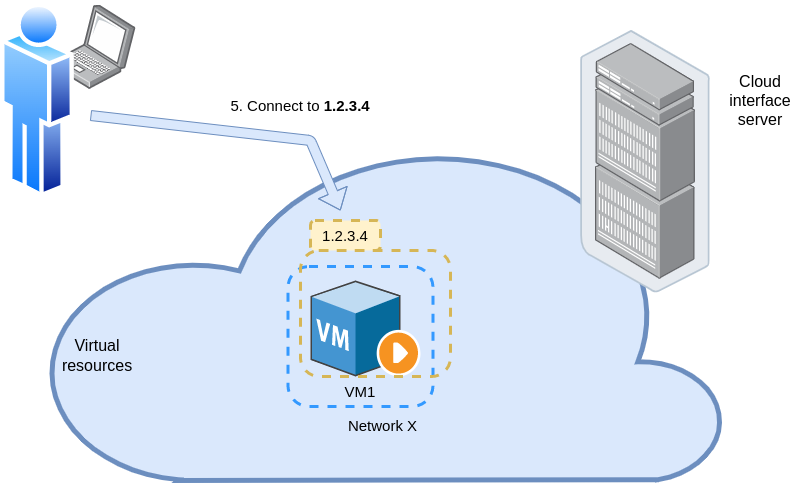

The diagram above was exported from draw.io. Its source (the exported page's mxGraphModel, read from the mxfile embedded in the PNG):
<mxGraphModel dx="1234" dy="829" grid="1" gridSize="10" guides="1" tooltips="1" connect="1" arrows="1" fold="1" page="1" pageScale="1" pageWidth="827" pageHeight="1169" math="0" shadow="0">
  <root>
    <mxCell id="0" />
    <mxCell id="1" parent="0" />
    <mxCell id="29" value="" style="verticalLabelPosition=bottom;html=1;verticalAlign=top;align=center;strokeColor=#6c8ebf;fillColor=#dae8fc;shape=mxgraph.azure.cloud;strokeWidth=5;" vertex="1" parent="1">
      <mxGeometry x="61.35" y="160" width="682.31" height="340" as="geometry" />
    </mxCell>
    <mxCell id="4" value="" style="group" parent="1" vertex="1" connectable="0">
      <mxGeometry x="20" y="20" width="137.46" height="200" as="geometry" />
    </mxCell>
    <mxCell id="3" value="" style="points=[];aspect=fixed;html=1;align=center;shadow=0;dashed=0;image;image=img/lib/allied_telesis/computer_and_terminals/Laptop.svg;" parent="4" vertex="1">
      <mxGeometry x="52.600709663953246" y="4.668752042579019" width="82.85167374760726" height="84.03753676642233" as="geometry" />
    </mxCell>
    <mxCell id="2" value="" style="aspect=fixed;perimeter=ellipsePerimeter;html=1;align=center;shadow=0;dashed=0;spacingTop=3;image;image=img/lib/active_directory/user.svg;" parent="4" vertex="1">
      <mxGeometry width="73.99971987487744" height="200" as="geometry" />
    </mxCell>
    <mxCell id="15" value="" style="points=[];aspect=fixed;html=1;align=center;shadow=0;dashed=0;image;image=img/lib/allied_telesis/storage/Datacenter_Server_Rack_EoR.svg;" parent="1" vertex="1">
      <mxGeometry x="600" y="50" width="129.9" height="262.5" as="geometry" />
    </mxCell>
    <mxCell id="17" value="" style="shape=flexArrow;endArrow=classic;html=1;fillColor=#dae8fc;strokeColor=#6c8ebf;" parent="1" edge="1">
      <mxGeometry width="50" height="50" relative="1" as="geometry">
        <mxPoint x="110" y="135" as="sourcePoint" />
        <mxPoint x="360" y="230" as="targetPoint" />
        <Array as="points">
          <mxPoint x="330" y="160" />
        </Array>
      </mxGeometry>
    </mxCell>
    <mxCell id="18" value="&lt;span style=&quot;font-size: 15px&quot;&gt;5. Connect to &lt;b&gt;1.2.3.4&lt;/b&gt;&lt;/span&gt;" style="text;html=1;strokeColor=none;fillColor=none;align=center;verticalAlign=middle;whiteSpace=wrap;rounded=0;" parent="1" vertex="1">
      <mxGeometry x="230" y="110" width="180" height="30" as="geometry" />
    </mxCell>
    <mxCell id="19" value="&lt;font style=&quot;font-size: 16px&quot;&gt;&lt;font style=&quot;font-size: 16px&quot;&gt;Virtual &lt;/font&gt;&lt;font style=&quot;font-size: 16px&quot;&gt;resources&lt;/font&gt;&lt;/font&gt;" style="text;html=1;strokeColor=none;fillColor=none;align=center;verticalAlign=middle;whiteSpace=wrap;rounded=0;" parent="1" vertex="1">
      <mxGeometry x="87.46000000000001" y="360" width="60" height="30" as="geometry" />
    </mxCell>
    <mxCell id="20" value="Cloud interface server" style="text;html=1;strokeColor=none;fillColor=none;align=center;verticalAlign=middle;whiteSpace=wrap;rounded=0;fontSize=16;" parent="1" vertex="1">
      <mxGeometry x="750" y="105" width="60" height="30" as="geometry" />
    </mxCell>
    <mxCell id="23" value="" style="rounded=1;whiteSpace=wrap;html=1;strokeWidth=3;dashed=1;fillColor=none;strokeColor=#3399FF;" parent="1" vertex="1">
      <mxGeometry x="307.5" y="286" width="145" height="140" as="geometry" />
    </mxCell>
    <mxCell id="24" value="" style="shadow=0;dashed=0;html=1;labelPosition=center;verticalLabelPosition=bottom;verticalAlign=top;align=center;outlineConnect=0;shape=mxgraph.veeam.3d.vm_running;" parent="1" vertex="1">
      <mxGeometry x="330" y="300" width="110" height="96" as="geometry" />
    </mxCell>
    <mxCell id="25" value="&lt;font style=&quot;font-size: 15px&quot;&gt;VM1&lt;/font&gt;" style="text;html=1;strokeColor=none;fillColor=none;align=center;verticalAlign=middle;whiteSpace=wrap;rounded=0;" parent="1" vertex="1">
      <mxGeometry x="350" y="396" width="60" height="30" as="geometry" />
    </mxCell>
    <mxCell id="26" value="Network X" style="text;html=1;strokeColor=none;fillColor=none;align=center;verticalAlign=middle;whiteSpace=wrap;rounded=0;dashed=1;fontSize=15;" parent="1" vertex="1">
      <mxGeometry x="360" y="430" width="85" height="30" as="geometry" />
    </mxCell>
    <mxCell id="28" value="&lt;font style=&quot;font-size: 15px&quot;&gt;1.2.3.4&lt;/font&gt;" style="text;html=1;strokeColor=#d6b656;fillColor=#fff2cc;align=center;verticalAlign=middle;whiteSpace=wrap;rounded=1;dashed=1;strokeWidth=3;" parent="1" vertex="1">
      <mxGeometry x="330" y="240" width="70" height="30" as="geometry" />
    </mxCell>
    <mxCell id="27" value="" style="rounded=1;whiteSpace=wrap;html=1;strokeWidth=3;dashed=1;fillColor=none;strokeColor=#d6b656;" parent="1" vertex="1">
      <mxGeometry x="320" y="270" width="150" height="126" as="geometry" />
    </mxCell>
  </root>
</mxGraphModel>